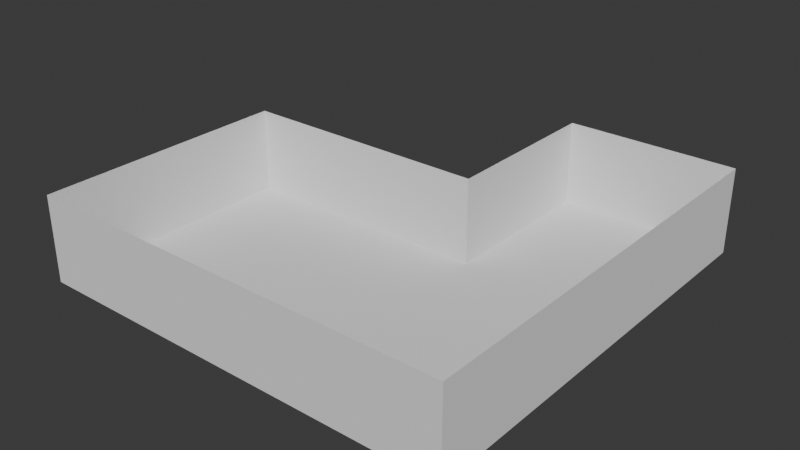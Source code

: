 # Source: test.blend  (saved by Blender 4.0.36; exported with 4.5.12 LTS)
import bpy
from mathutils import Matrix  # noqa: F401  (used for matrix-valued properties, if any)

bpy.ops.wm.read_factory_settings(use_empty=True)
scene = bpy.context.scene
scene.name = 'Scene'

# ---- collections
col_static = bpy.data.collections.new('Static'); scene.collection.children.link(col_static)
col_collision = bpy.data.collections.new('Collision'); scene.collection.children.link(col_collision)
col_enemies = bpy.data.collections.new('Enemies'); scene.collection.children.link(col_enemies)
col_pickups = bpy.data.collections.new('Pickups'); scene.collection.children.link(col_pickups)
col_puzzle_elements = bpy.data.collections.new('Puzzle Elements'); scene.collection.children.link(col_puzzle_elements)

# ---- world
world_world = bpy.data.worlds.new('World'); scene.world = world_world
world_world.use_nodes = True; world_world.node_tree.nodes.clear()
_N = world_world.node_tree.nodes; _L = world_world.node_tree.links
n0 = _N.new('ShaderNodeOutputWorld'); n0.name = 'World Output'; n0.location = (300, 300)
n1 = _N.new('ShaderNodeBackground'); n1.name = 'Background'; n1.location = (10, 300)
n1.inputs[0].default_value = (0.05088, 0.05088, 0.05088, 1.0)
_L.new(n1.outputs[0], n0.inputs[0])
n0.is_active_output = True
world_world.color = (0.05088, 0.05088, 0.05088)
world_world.use_sun_shadow = False
world_world.sun_shadow_jitter_overblur = 0.0

# ---- meshes
me_crate = bpy.data.meshes.new('@crate')
me_crate.from_pydata([], [], [])
me_crate.materials.append(None)
me_crate.update()
me_floor_large1_001 = bpy.data.meshes.new('floor_large1.001')
me_floor_large1_001.from_pydata([], [], [])
me_floor_large1_001.materials.append(None)
me_floor_large1_001.update()
me_floor_small1 = bpy.data.meshes.new('floor_small1')
me_floor_small1.from_pydata([], [], [])
me_floor_small1.materials.append(None)
me_floor_small1.update()
me_floor_small2 = bpy.data.meshes.new('floor_small2')
me_floor_small2.from_pydata([], [], [])
me_floor_small2.materials.append(None)
me_floor_small2.update()
me_wall1 = bpy.data.meshes.new('wall1')
me_wall1.from_pydata([], [], [])
me_wall1.materials.append(None)
me_wall1.update()
me_wall1_001 = bpy.data.meshes.new('wall1.001')
me_wall1_001.from_pydata([], [], [])
me_wall1_001.materials.append(None)
me_wall1_001.update()
me_wall1_002 = bpy.data.meshes.new('wall1.002')
me_wall1_002.from_pydata([], [], [])
me_wall1_002.materials.append(None)
me_wall1_002.update()
me_invisible_wall_000 = bpy.data.meshes.new('invisible_wall.000')
me_invisible_wall_000.from_pydata([(-6.0, -10.0, 4.768e-07), (14.0, -10.0, 0.0), (-6.0, 2.0, 0.0), (6.0, 2.0, -2.384e-07), (14.0, 10.0, 0.0), (6.0, 10.0, -2.384e-07), (-6.0, -10.0, 4.0), (14.0, -10.0, 4.0), (-6.0, 2.0, 4.0), (14.0, 10.0, 4.0), (6.0, 10.0, 4.0), (6.0, 2.0, 4.0)], [], [(0, 1, 3, 2), (3, 1, 4, 5), (5, 4, 9, 10), (0, 2, 8, 6), (4, 1, 7, 9), (1, 0, 6, 7), (3, 5, 10, 11), (3, 11, 8, 2)])
_uv = me_invisible_wall_000.uv_layers.new(name='UVMap')
_uv.uv.foreach_set('vector', [0.0, 0.0, 1.0, 0.0, 1.0, 1.0, 0.0, 1.0, 1.0, 1.0, 1.0, 0.0, 1.0, 0.0, 1.0, 1.0, 1.0, 1.0, 1.0, 0.0, 1.0, 0.0, 1.0, 1.0, 0.0, 0.0, 0.0, 1.0, 0.0, 1.0, 0.0, 0.0, 1.0, 0.0, 1.0, 0.0, 1.0, 0.0, 1.0, 0.0, 1.0, 0.0, 0.0, 0.0, 0.0, 0.0, 1.0, 0.0, 1.0, 1.0, 1.0, 1.0, 1.0, 1.0, 0.0, 0.0, 1.0, 1.0, 0.0, 0.0, 0.0, 1.0, 0.0, 1.0])
me_invisible_wall_000.update()
me_enemy1 = bpy.data.meshes.new('enemy1')
me_enemy1.from_pydata([], [], [])
me_enemy1.materials.append(None)
me_enemy1.update()
me_mentor = bpy.data.meshes.new('mentor')
me_mentor.from_pydata([], [], [])
me_mentor.materials.append(None)
me_mentor.materials.append(None)
me_mentor.materials.append(None)
me_mentor.materials.append(None)
me_mentor.update()
me_heart = bpy.data.meshes.new('heart')
me_heart.from_pydata([], [], [])
me_heart.materials.append(None)
me_heart.update()
me_scroll = bpy.data.meshes.new('scroll')
me_scroll.from_pydata([], [], [])
me_scroll.materials.append(None)
me_scroll.update()
me_groundtorch = bpy.data.meshes.new('groundtorch')
me_groundtorch.from_pydata([], [], [])
me_groundtorch.materials.append(None)
me_groundtorch.update()

# ---- objects
ob_crate = bpy.data.objects.new('crate', me_crate)
ob_floor_large1 = bpy.data.objects.new('floor_large1', me_floor_large1_001)
ob_floor_small1 = bpy.data.objects.new('floor_small1', me_floor_small1)
ob_floor_small2 = bpy.data.objects.new('floor_small2', me_floor_small2)
ob_wall1 = bpy.data.objects.new('wall1', me_wall1)
ob_wallcorner_inner = bpy.data.objects.new('wallcorner_inner', me_wall1_001)
ob_wallcorner_outer = bpy.data.objects.new('wallcorner_outer', me_wall1_002)
ob_wallcorner_inner_001 = bpy.data.objects.new('wallcorner_inner.001', me_wall1_001)
ob_wallcorner_inner_002 = bpy.data.objects.new('wallcorner_inner.002', me_wall1_001)
ob_wall1_001 = bpy.data.objects.new('wall1.001', me_wall1)
ob_wall1_002 = bpy.data.objects.new('wall1.002', me_wall1)
ob_wall1_003 = bpy.data.objects.new('wall1.003', me_wall1)
ob_wallcorner_inner_003 = bpy.data.objects.new('wallcorner_inner.003', me_wall1_001)
ob_wallcorner_inner_004 = bpy.data.objects.new('wallcorner_inner.004', me_wall1_001)
ob_wall1_004 = bpy.data.objects.new('wall1.004', me_wall1)
ob_wall1_005 = bpy.data.objects.new('wall1.005', me_wall1)
ob_wall1_006 = bpy.data.objects.new('wall1.006', me_wall1)
ob_wall1_007 = bpy.data.objects.new('wall1.007', me_wall1)
ob_floor_large1_001 = bpy.data.objects.new('floor_large1.001', me_floor_large1_001)
ob_floor_large1_002 = bpy.data.objects.new('floor_large1.002', me_floor_large1_001)
ob_floor_small1_001 = bpy.data.objects.new('floor_small1.001', me_floor_small1)
ob_floor_small2_001 = bpy.data.objects.new('floor_small2.001', me_floor_small2)
ob_floor_small2_002 = bpy.data.objects.new('floor_small2.002', me_floor_small2)
ob_floor_small2_003 = bpy.data.objects.new('floor_small2.003', me_floor_small2)
ob_floor_large1_003 = bpy.data.objects.new('floor_large1.003', me_floor_large1_001)
ob_floor_small1_002 = bpy.data.objects.new('floor_small1.002', me_floor_small1)
ob_floor_small1_003 = bpy.data.objects.new('floor_small1.003', me_floor_small1)
ob_floor_small2_004 = bpy.data.objects.new('floor_small2.004', me_floor_small2)
ob_floor_small2_005 = bpy.data.objects.new('floor_small2.005', me_floor_small2)
ob_floor_small1_004 = bpy.data.objects.new('floor_small1.004', me_floor_small1)
ob_floor_small1_005 = bpy.data.objects.new('floor_small1.005', me_floor_small1)
ob_floor_small1_006 = bpy.data.objects.new('floor_small1.006', me_floor_small1)
ob_floor_small1_007 = bpy.data.objects.new('floor_small1.007', me_floor_small1)
ob_floor_large1_004 = bpy.data.objects.new('floor_large1.004', me_floor_large1_001)
ob_floor_small1_008 = bpy.data.objects.new('floor_small1.008', me_floor_small1)
ob_floor_small1_009 = bpy.data.objects.new('floor_small1.009', me_floor_small1)
ob_floor_small1_010 = bpy.data.objects.new('floor_small1.010', me_floor_small1)
ob_floor_small2_006 = bpy.data.objects.new('floor_small2.006', me_floor_small2)
ob_floor_large1_005 = bpy.data.objects.new('floor_large1.005', me_floor_large1_001)
ob_floor_large1_006 = bpy.data.objects.new('floor_large1.006', me_floor_large1_001)
ob_floor_small1_011 = bpy.data.objects.new('floor_small1.011', me_floor_small1)
ob_floor_small1_012 = bpy.data.objects.new('floor_small1.012', me_floor_small1)
ob_floor_small1_013 = bpy.data.objects.new('floor_small1.013', me_floor_small1)
ob_floor_small2_007 = bpy.data.objects.new('floor_small2.007', me_floor_small2)
ob_floor_small2_008 = bpy.data.objects.new('floor_small2.008', me_floor_small2)
ob_floor_small2_009 = bpy.data.objects.new('floor_small2.009', me_floor_small2)
ob_floor_small1_014 = bpy.data.objects.new('floor_small1.014', me_floor_small1)
ob_floor_small1_015 = bpy.data.objects.new('floor_small1.015', me_floor_small1)
ob_floor_small1_016 = bpy.data.objects.new('floor_small1.016', me_floor_small1)
ob_floor_small1_017 = bpy.data.objects.new('floor_small1.017', me_floor_small1)
ob_floor_small1_018 = bpy.data.objects.new('floor_small1.018', me_floor_small1)
ob_floor_small1_019 = bpy.data.objects.new('floor_small1.019', me_floor_small1)
ob_floor_small1_020 = bpy.data.objects.new('floor_small1.020', me_floor_small1)
ob_floor_small1_021 = bpy.data.objects.new('floor_small1.021', me_floor_small1)
ob_floor_small2_010 = bpy.data.objects.new('floor_small2.010', me_floor_small2)
ob_floor_small2_011 = bpy.data.objects.new('floor_small2.011', me_floor_small2)
ob_floor_small2_012 = bpy.data.objects.new('floor_small2.012', me_floor_small2)
ob_floor_small2_013 = bpy.data.objects.new('floor_small2.013', me_floor_small2)
ob_floor_small2_014 = bpy.data.objects.new('floor_small2.014', me_floor_small2)
ob_floor_small2_015 = bpy.data.objects.new('floor_small2.015', me_floor_small2)
ob_floor_small1_022 = bpy.data.objects.new('floor_small1.022', me_floor_small1)
ob_floor_small1_023 = bpy.data.objects.new('floor_small1.023', me_floor_small1)
ob_floor_small1_024 = bpy.data.objects.new('floor_small1.024', me_floor_small1)
ob_floor_small1_025 = bpy.data.objects.new('floor_small1.025', me_floor_small1)
ob_floor_small1_026 = bpy.data.objects.new('floor_small1.026', me_floor_small1)
ob_floor_small2_016 = bpy.data.objects.new('floor_small2.016', me_floor_small2)
ob_floor_small2_017 = bpy.data.objects.new('floor_small2.017', me_floor_small2)
ob_floor_small2_018 = bpy.data.objects.new('floor_small2.018', me_floor_small2)
ob_floor_small2_019 = bpy.data.objects.new('floor_small2.019', me_floor_small2)
ob_floor_small2_020 = bpy.data.objects.new('floor_small2.020', me_floor_small2)
ob_invisible_wall_000 = bpy.data.objects.new('invisible_wall.000', me_invisible_wall_000)
ob_enemy1 = bpy.data.objects.new('enemy1', me_enemy1)
ob_enemy1_001 = bpy.data.objects.new('enemy1.001', me_enemy1)
ob_enemy1_002 = bpy.data.objects.new('enemy1.002', me_enemy1)
ob_mentor = bpy.data.objects.new('mentor', me_mentor)
ob_heart = bpy.data.objects.new('heart', me_heart)
ob_scroll = bpy.data.objects.new('scroll', me_scroll)
ob_scroll_001 = bpy.data.objects.new('scroll.001', me_scroll)
ob_groundtorch = bpy.data.objects.new('groundtorch', me_groundtorch)
ob_groundtorch_001 = bpy.data.objects.new('groundtorch.001', me_groundtorch)

# ---- transforms, parenting, visibility, modifiers, constraints
ob_crate.location = (3.416, -0.2294, 0.5)
ob_crate.rotation_euler = (0.0, -0.0, 0.5114)
ob_crate.lock_rotations_4d = False
ob_crate.empty_display_type = 'ARROWS'
ob_crate.lineart.crease_threshold = 0.0
ob_floor_large1.location = (0.0, 0.0, 0.0)
ob_floor_large1.rotation_euler = (0.0, -0.0, 3.142)
ob_floor_small1.location = (3.0, 1.0, 0.0)
ob_floor_small2.location = (3.0, -1.0, 0.0)
ob_wall1.location = (0.0, 2.0, 0.0)
ob_wallcorner_inner.location = (-6.0, 2.0, 0.0)
ob_wallcorner_outer.location = (6.0, 2.0, 0.0)
ob_wallcorner_outer.rotation_euler = (0.0, -0.0, 1.571)
ob_wallcorner_inner_001.location = (6.0, 10.0, 0.0)
ob_wallcorner_inner_002.location = (14.0, 10.0, 0.0)
ob_wallcorner_inner_002.rotation_euler = (0.0, -0.0, -1.571)
ob_wall1_001.location = (14.0, 4.0, 0.0)
ob_wall1_001.rotation_euler = (0.0, -0.0, -1.571)
ob_wall1_002.location = (14.0, 0.0, 0.0)
ob_wall1_002.rotation_euler = (0.0, -0.0, -1.571)
ob_wall1_003.location = (14.0, -4.0, 0.0)
ob_wall1_003.rotation_euler = (0.0, -0.0, -1.571)
ob_wallcorner_inner_003.location = (14.0, -10.0, 0.0)
ob_wallcorner_inner_003.rotation_euler = (0.0, -0.0, -3.142)
ob_wallcorner_inner_004.location = (-6.0, -10.0, 0.0)
ob_wallcorner_inner_004.rotation_euler = (0.0, -0.0, -4.712)
ob_wall1_004.location = (8.0, -10.0, 0.0)
ob_wall1_004.rotation_euler = (0.0, -0.0, -3.142)
ob_wall1_005.location = (4.0, -10.0, 0.0)
ob_wall1_005.rotation_euler = (0.0, -0.0, -3.142)
ob_wall1_006.location = (0.0, -10.0, 0.0)
ob_wall1_006.rotation_euler = (0.0, -0.0, -3.142)
ob_wall1_007.location = (-6.0, -4.0, 0.0)
ob_wall1_007.rotation_euler = (0.0, -0.0, -4.712)
ob_floor_large1_001.location = (4.0, -4.0, 0.0)
ob_floor_large1_001.rotation_euler = (0.0, -0.0, 3.142)
ob_floor_large1_002.location = (8.0, -4.0, 0.0)
ob_floor_large1_002.rotation_euler = (0.0, -0.0, 3.142)
ob_floor_small1_001.location = (5.0, -1.0, 0.0)
ob_floor_small2_001.location = (5.0, 1.0, 0.0)
ob_floor_small2_002.location = (7.0, 1.0, 0.0)
ob_floor_small2_003.location = (7.0, -1.0, 0.0)
ob_floor_large1_003.location = (10.0, 4.0, 0.0)
ob_floor_large1_003.rotation_euler = (0.0, -0.0, 3.142)
ob_floor_small1_002.location = (7.0, 3.0, 0.0)
ob_floor_small1_003.location = (13.0, 5.0, 0.0)
ob_floor_small2_004.location = (7.0, 5.0, 0.0)
ob_floor_small2_005.location = (13.0, 3.0, 0.0)
ob_floor_small1_004.location = (13.0, 7.0, 0.0)
ob_floor_small1_005.location = (13.0, 9.0, 0.0)
ob_floor_small1_006.location = (7.0, 7.0, 0.0)
ob_floor_small1_007.location = (7.0, 9.0, 0.0)
ob_floor_large1_004.location = (10.0, 8.0, 0.0)
ob_floor_large1_004.rotation_euler = (0.0, -0.0, 3.142)
ob_floor_small1_008.location = (1.0, -3.0, 0.0)
ob_floor_small1_009.location = (1.0, -5.0, 0.0)
ob_floor_small1_010.location = (-1.0, -3.0, 0.0)
ob_floor_small2_006.location = (-1.0, -5.0, 0.0)
ob_floor_large1_005.location = (-4.0, -8.0, 0.0)
ob_floor_large1_005.rotation_euler = (0.0, -0.0, 3.142)
ob_floor_large1_006.location = (12.0, -8.0, 0.0)
ob_floor_large1_006.rotation_euler = (0.0, -0.0, 3.142)
ob_floor_small1_011.location = (9.0, 1.0, 0.0)
ob_floor_small1_012.location = (9.0, -1.0, 0.0)
ob_floor_small1_013.location = (11.0, 1.0, 0.0)
ob_floor_small2_007.location = (11.0, -1.0, 0.0)
ob_floor_small2_008.location = (13.0, 1.0, 0.0)
ob_floor_small2_009.location = (13.0, -1.0, 0.0)
ob_floor_small1_014.location = (11.0, -3.0, 0.0)
ob_floor_small1_015.location = (13.0, -3.0, 0.0)
ob_floor_small1_016.location = (13.0, -5.0, 0.0)
ob_floor_small1_017.location = (11.0, -5.0, 0.0)
ob_floor_small1_018.location = (3.0, -7.0, 0.0)
ob_floor_small1_019.location = (5.0, -7.0, 0.0)
ob_floor_small1_020.location = (5.0, -9.0, 0.0)
ob_floor_small1_021.location = (7.0, -7.0, 0.0)
ob_floor_small2_010.location = (9.0, -7.0, 0.0)
ob_floor_small2_011.location = (9.0, -9.0, 0.0)
ob_floor_small2_012.location = (7.0, -9.0, 0.0)
ob_floor_small2_013.location = (3.0, -9.0, 0.0)
ob_floor_small2_014.location = (1.0, -9.0, 0.0)
ob_floor_small2_015.location = (1.0, -7.0, 0.0)
ob_floor_small1_022.location = (-1.0, -7.0, 0.0)
ob_floor_small1_023.location = (-1.0, -9.0, 0.0)
ob_floor_small1_024.location = (-3.0, -1.0, 0.0)
ob_floor_small1_025.location = (-5.0, 1.0, 0.0)
ob_floor_small1_026.location = (-5.0, -1.0, 0.0)
ob_floor_small2_016.location = (-3.0, 1.0, 0.0)
ob_floor_small2_017.location = (-3.0, -3.0, 0.0)
ob_floor_small2_018.location = (-5.0, -3.0, 0.0)
ob_floor_small2_019.location = (-5.0, -5.0, 0.0)
ob_floor_small2_020.location = (-3.0, -5.0, 0.0)
ob_invisible_wall_000.location = (0.0, 0.0, 0.0)
ob_enemy1.location = (8.362, 5.243, 7.272e-06)
_m = ob_enemy1.modifiers.new('Mirror', 'MIRROR')
ob_enemy1_001.location = (9.957, 7.027, 7.272e-06)
_m = ob_enemy1_001.modifiers.new('Mirror', 'MIRROR')
ob_enemy1_002.location = (12.15, 5.536, 7.272e-06)
_m = ob_enemy1_002.modifiers.new('Mirror', 'MIRROR')
ob_mentor.location = (11.83, -8.1, -5.96e-05)
ob_mentor.rotation_euler = (0.0, -0.0, -2.357)
ob_heart.location = (-1.782, -0.1044, 0.9999)
_m = ob_heart.modifiers.new('Mirror', 'MIRROR')
ob_scroll.location = (10.0, 8.0, 1.0)
ob_scroll_001.location = (10.0, -8.0, 1.0)
ob_scroll_001.rotation_euler = (0.0, -0.0, -3.145)
ob_groundtorch.location = (-4.0, 0.0, 0.0)
ob_groundtorch_001.location = (0.0, 0.0, 0.0)

# ---- collection membership
col_static.objects.link(ob_crate)
col_static.objects.link(ob_floor_large1)
col_static.objects.link(ob_floor_small1)
col_static.objects.link(ob_floor_small2)
col_static.objects.link(ob_wall1)
col_static.objects.link(ob_wallcorner_inner)
col_static.objects.link(ob_wallcorner_outer)
col_static.objects.link(ob_wallcorner_inner_001)
col_static.objects.link(ob_wallcorner_inner_002)
col_static.objects.link(ob_wall1_001)
col_static.objects.link(ob_wall1_002)
col_static.objects.link(ob_wall1_003)
col_static.objects.link(ob_wallcorner_inner_003)
col_static.objects.link(ob_wallcorner_inner_004)
col_static.objects.link(ob_wall1_004)
col_static.objects.link(ob_wall1_005)
col_static.objects.link(ob_wall1_006)
col_static.objects.link(ob_wall1_007)
col_static.objects.link(ob_floor_large1_001)
col_static.objects.link(ob_floor_large1_002)
col_static.objects.link(ob_floor_small1_001)
col_static.objects.link(ob_floor_small2_001)
col_static.objects.link(ob_floor_small2_002)
col_static.objects.link(ob_floor_small2_003)
col_static.objects.link(ob_floor_large1_003)
col_static.objects.link(ob_floor_small1_002)
col_static.objects.link(ob_floor_small1_003)
col_static.objects.link(ob_floor_small2_004)
col_static.objects.link(ob_floor_small2_005)
col_static.objects.link(ob_floor_small1_004)
col_static.objects.link(ob_floor_small1_005)
col_static.objects.link(ob_floor_small1_006)
col_static.objects.link(ob_floor_small1_007)
col_static.objects.link(ob_floor_large1_004)
col_static.objects.link(ob_floor_small1_008)
col_static.objects.link(ob_floor_small1_009)
col_static.objects.link(ob_floor_small1_010)
col_static.objects.link(ob_floor_small2_006)
col_static.objects.link(ob_floor_large1_005)
col_static.objects.link(ob_floor_large1_006)
col_static.objects.link(ob_floor_small1_011)
col_static.objects.link(ob_floor_small1_012)
col_static.objects.link(ob_floor_small1_013)
col_static.objects.link(ob_floor_small2_007)
col_static.objects.link(ob_floor_small2_008)
col_static.objects.link(ob_floor_small2_009)
col_static.objects.link(ob_floor_small1_014)
col_static.objects.link(ob_floor_small1_015)
col_static.objects.link(ob_floor_small1_016)
col_static.objects.link(ob_floor_small1_017)
col_static.objects.link(ob_floor_small1_018)
col_static.objects.link(ob_floor_small1_019)
col_static.objects.link(ob_floor_small1_020)
col_static.objects.link(ob_floor_small1_021)
col_static.objects.link(ob_floor_small2_010)
col_static.objects.link(ob_floor_small2_011)
col_static.objects.link(ob_floor_small2_012)
col_static.objects.link(ob_floor_small2_013)
col_static.objects.link(ob_floor_small2_014)
col_static.objects.link(ob_floor_small2_015)
col_static.objects.link(ob_floor_small1_022)
col_static.objects.link(ob_floor_small1_023)
col_static.objects.link(ob_floor_small1_024)
col_static.objects.link(ob_floor_small1_025)
col_static.objects.link(ob_floor_small1_026)
col_static.objects.link(ob_floor_small2_016)
col_static.objects.link(ob_floor_small2_017)
col_static.objects.link(ob_floor_small2_018)
col_static.objects.link(ob_floor_small2_019)
col_static.objects.link(ob_floor_small2_020)
col_collision.objects.link(ob_invisible_wall_000)
col_enemies.objects.link(ob_enemy1)
col_enemies.objects.link(ob_enemy1_001)
col_enemies.objects.link(ob_enemy1_002)
col_enemies.objects.link(ob_mentor)
col_pickups.objects.link(ob_heart)
col_pickups.objects.link(ob_scroll)
col_pickups.objects.link(ob_scroll_001)
col_puzzle_elements.objects.link(ob_groundtorch)
col_puzzle_elements.objects.link(ob_groundtorch_001)

# ---- scene / render settings (as saved in the file)
scene.frame_start = 1; scene.frame_end = 250; scene.frame_set(1)
scene.render.engine = 'BLENDER_EEVEE_NEXT'
scene.cycles.sampling_pattern = 'TABULATED_SOBOL'
bpy.context.view_layer.update()

# ---- added for rendering (the .blend has no active camera and no usable light): camera, sun
cam_auto = bpy.data.cameras.new('AutoCamera')
cam_auto.lens = 50.0
cam_auto.sensor_width = 36.0
cam_auto.clip_end = 1000.0
ob_auto_camera = bpy.data.objects.new('AutoCamera', cam_auto)
scene.collection.objects.link(ob_auto_camera)
ob_auto_camera.location = (30.4297, -31.7157, 23.1437)
ob_auto_camera.rotation_euler = (1.09748, -7.21219e-08, 0.694738)
scene.camera = ob_auto_camera
light_auto_sun = bpy.data.lights.new('AutoSun', 'SUN')
light_auto_sun.energy = 3.0
light_auto_sun.angle = 0.0523599
ob_auto_sun = bpy.data.objects.new('AutoSun', light_auto_sun)
scene.collection.objects.link(ob_auto_sun)
ob_auto_sun.rotation_euler = (0.872665, 0.174533, 0.523599)
bpy.context.view_layer.update()
